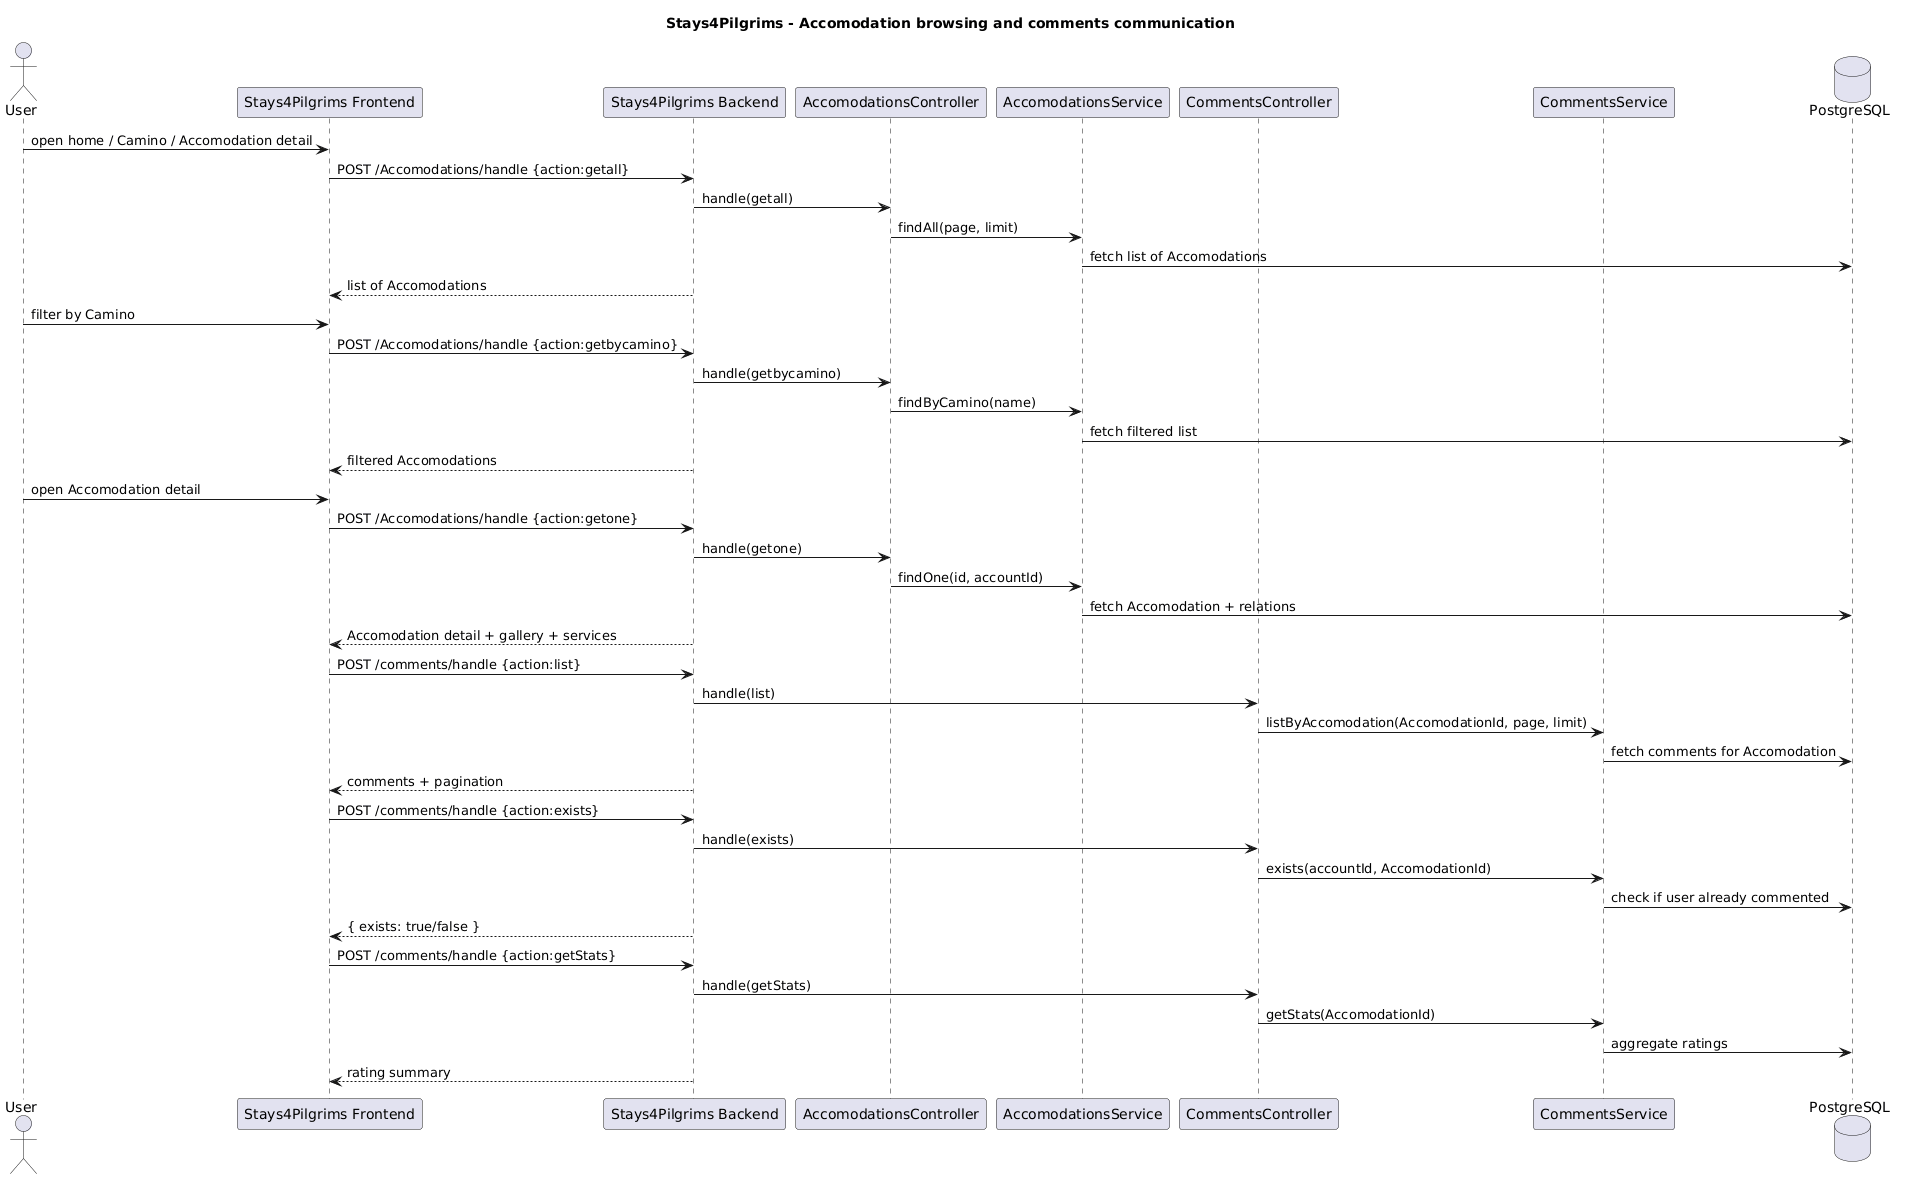

The diagram above was rendered by PlantUML. Its source (embedded in the PNG):
@startuml
title Stays4Pilgrims - Accomodation browsing and comments communication

actor User
participant "Stays4Pilgrims Frontend" as FE
participant "Stays4Pilgrims Backend" as BE
participant "AccomodationsController" as AccomodationsController
participant "AccomodationsService" as AccomodationsService
participant "CommentsController" as CommentsController
participant "CommentsService" as CommentsService
database "PostgreSQL" as DB

User -> FE : open home / Camino / Accomodation detail
FE -> BE : POST /Accomodations/handle {action:getall}
BE -> AccomodationsController : handle(getall)
AccomodationsController -> AccomodationsService : findAll(page, limit)
AccomodationsService -> DB : fetch list of Accomodations
BE --> FE : list of Accomodations

User -> FE : filter by Camino
FE -> BE : POST /Accomodations/handle {action:getbycamino}
BE -> AccomodationsController : handle(getbycamino)
AccomodationsController -> AccomodationsService : findByCamino(name)
AccomodationsService -> DB : fetch filtered list
BE --> FE : filtered Accomodations

User -> FE : open Accomodation detail
FE -> BE : POST /Accomodations/handle {action:getone}
BE -> AccomodationsController : handle(getone)
AccomodationsController -> AccomodationsService : findOne(id, accountId)
AccomodationsService -> DB : fetch Accomodation + relations
BE --> FE : Accomodation detail + gallery + services

FE -> BE : POST /comments/handle {action:list}
BE -> CommentsController : handle(list)
CommentsController -> CommentsService : listByAccomodation(AccomodationId, page, limit)
CommentsService -> DB : fetch comments for Accomodation
BE --> FE : comments + pagination

FE -> BE : POST /comments/handle {action:exists}
BE -> CommentsController : handle(exists)
CommentsController -> CommentsService : exists(accountId, AccomodationId)
CommentsService -> DB : check if user already commented
BE --> FE : { exists: true/false }

FE -> BE : POST /comments/handle {action:getStats}
BE -> CommentsController : handle(getStats)
CommentsController -> CommentsService : getStats(AccomodationId)
CommentsService -> DB : aggregate ratings
BE --> FE : rating summary

@enduml